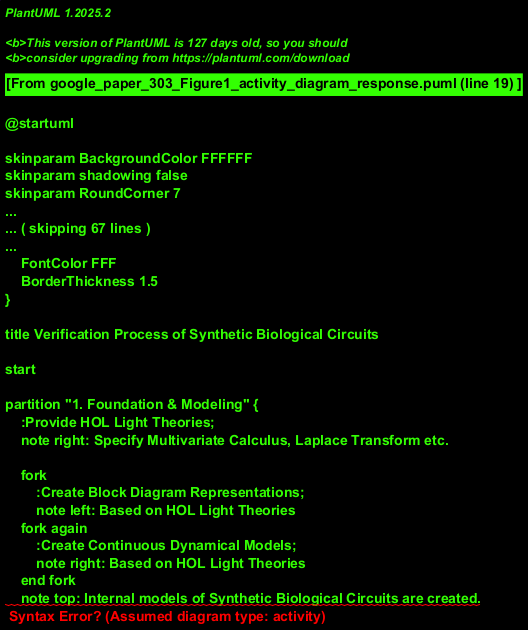

The diagram above was rendered by PlantUML. Its source (embedded in the PNG):
@startuml
!theme vibrant

title Verification Process of Synthetic Biological Circuits

start

partition "1. Foundation & Modeling" {
    :Provide HOL Light Theories;
    note right: Specify Multivariate Calculus, Laplace Transform etc.

    fork
        :Create Block Diagram Representations;
        note left: Based on HOL Light Theories
    fork again
        :Create Continuous Dynamical Models;
        note right: Based on HOL Light Theories
    end fork
    note top: Internal models of Synthetic Biological Circuits are created.
}

partition "2. Formalization" {
    :Input External SBC Data;
    note left: Dynamical Behavior, Block Diagrams, Transfer Functions from SBC domain.

    :Develop Formal Model;
    note left: Combines internal representations (Block Diagrams, Dynamical Models) and external SBC data.

    :Formulate Theorems;
    note right: Based on Formal Model and specific properties from external SBC Data.
}

partition "3. Verification" {
    :Submit to HOL Light Theorem Prover;
    note left: Inputs: Block Diagram Representations, Continuous Dynamical Models, Theorems.
    note right: HOL Light Theories are implicitly used by the Prover.

    if (Attempt Proofs) then (successful)
        :Proofs Successful;
        fork
            :Generate Verified Block Diagrams;
        fork again
            :Generate Verified Solutions of Dynamic Models;
        fork again
            :Generate Verified Transfer Functions;
        end fork
        :Verification Complete;
    else (failed)
        :Proofs Failed or Inconclusive;
        note right: May require model/theorem revision.
        :Log Failure;
    endif
}

stop

@enduml